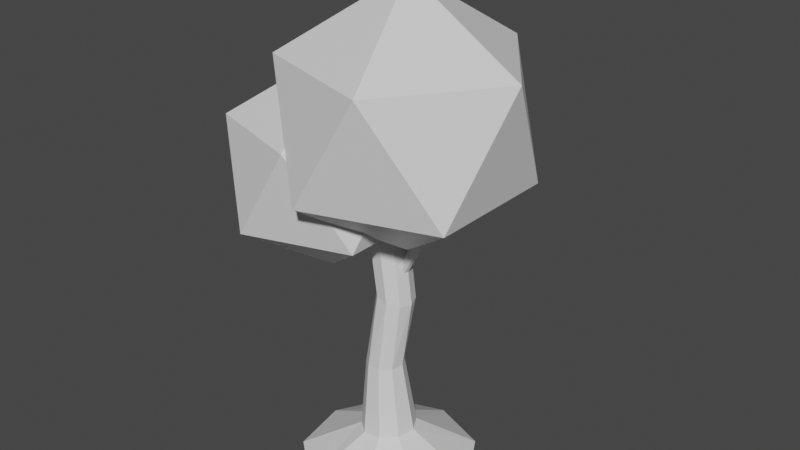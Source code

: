 # Source: tree.blend  (saved by Blender 2.93.21; exported with 4.5.12 LTS)
import bpy
from mathutils import Matrix  # noqa: F401  (used for matrix-valued properties, if any)

bpy.ops.wm.read_factory_settings(use_empty=True)
scene = bpy.context.scene
scene.name = 'Scene'

# ---- collections
col_collection = bpy.data.collections.new('Collection'); scene.collection.children.link(col_collection)

# ---- materials (node trees are filled in below, after node groups)
mat_trunk = bpy.data.materials.new('Trunk')
mat_trunk.use_transparent_shadow = False
mat_leaves = bpy.data.materials.new('Leaves')
mat_leaves.use_transparent_shadow = False

# ---- material node trees
mat_trunk.use_nodes = True; mat_trunk.node_tree.nodes.clear()
_N = mat_trunk.node_tree.nodes; _L = mat_trunk.node_tree.links
n0 = _N.new('ShaderNodeBsdfPrincipled'); n0.name = 'Principled BSDF'; n0.location = (10, 300)
n0.distribution = 'GGX'
n0.subsurface_method = 'BURLEY'
n0.inputs[3].default_value = 1.45
n0.inputs[27].default_value = (0.0, 0.0, 0.0, 1.0)
n0.inputs[28].default_value = 1.0
n1 = _N.new('ShaderNodeOutputMaterial'); n1.name = 'Material Output'; n1.location = (300, 300)
_L.new(n0.outputs[0], n1.inputs[0])
n1.is_active_output = True
mat_leaves.use_nodes = True; mat_leaves.node_tree.nodes.clear()
_N = mat_leaves.node_tree.nodes; _L = mat_leaves.node_tree.links
n0 = _N.new('ShaderNodeBsdfPrincipled'); n0.name = 'Principled BSDF'; n0.location = (10, 300)
n0.distribution = 'GGX'
n0.subsurface_method = 'BURLEY'
n0.inputs[3].default_value = 1.45
n0.inputs[27].default_value = (0.0, 0.0, 0.0, 1.0)
n0.inputs[28].default_value = 1.0
n1 = _N.new('ShaderNodeOutputMaterial'); n1.name = 'Material Output'; n1.location = (300, 300)
_L.new(n0.outputs[0], n1.inputs[0])
n1.is_active_output = True

# ---- world
world_world = bpy.data.worlds.new('World'); scene.world = world_world
world_world.use_nodes = True; world_world.node_tree.nodes.clear()
_N = world_world.node_tree.nodes; _L = world_world.node_tree.links
n0 = _N.new('ShaderNodeOutputWorld'); n0.name = 'World Output'; n0.location = (300, 300)
n1 = _N.new('ShaderNodeBackground'); n1.name = 'Background'; n1.location = (10, 300)
n1.inputs[0].default_value = (0.05088, 0.05088, 0.05088, 1.0)
_L.new(n1.outputs[0], n0.inputs[0])
n0.is_active_output = True
world_world.color = (0.05088, 0.05088, 0.05088)
world_world.use_sun_shadow = False
world_world.sun_shadow_jitter_overblur = 0.0

# ---- meshes
me_cylinder = bpy.data.meshes.new('Cylinder')
me_cylinder.from_pydata([(-0.006123, 2.463, -0.5591), (-0.006123, 0.7726, 0.4244), (1.577, 1.887, -0.5591), (0.4883, 0.5919, 0.4714), (2.42, 0.4278, -0.5591), (0.7514, 0.1342, 0.4963), (2.127, -1.232, -0.5591), (0.66, -0.3863, 0.4876), (0.8364, -2.315, -0.5591), (0.2569, -0.726, 0.4494), (-0.8486, -2.315, -0.5591), (-0.2692, -0.726, 0.3995), (-2.139, -1.232, -0.5591), (-0.6722, -0.3863, 0.3612), (-2.432, 0.4278, -0.5591), (-0.7636, 0.1342, 0.3525), (-1.59, 1.887, -0.5591), (-0.5005, 0.5919, 0.3775), (-0.121, 0.5252, 2.415), (0.2151, 0.4023, 2.447), (0.3939, 0.0912, 2.464), (0.3318, -0.2626, 2.458), (0.0578, -0.4935, 2.432), (-0.2999, -0.4935, 2.398), (-0.5739, -0.2626, 2.372), (-0.636, 0.0912, 2.366), (-0.4571, 0.4023, 2.383), (0.1781, 0.6933, 4.462), (0.4864, 0.5238, 4.389), (0.617, 0.1903, 4.361), (0.5089, -0.1511, 4.39), (0.2126, -0.3406, 4.464), (-0.1332, -0.2895, 4.546), (-0.3668, -0.02187, 4.6), (-0.3788, 0.3372, 4.599), (-0.1636, 0.6197, 4.545), (-0.1347, 0.7095, 6.648), (0.1709, 0.54, 6.732), (0.2991, 0.2065, 6.77), (0.1901, -0.1349, 6.744), (-0.1052, -0.3244, 6.666), (-0.4486, -0.2733, 6.574), (-0.6794, -0.005664, 6.51), (-0.6896, 0.3534, 6.503), (-0.4745, 0.6359, 6.558), (0.2889, 0.3358, 5.16), (0.3402, 0.2847, 5.079), (0.3625, 0.1842, 5.046), (0.3453, 0.08133, 5.075), (0.2967, 0.02423, 5.153), (0.2394, 0.0396, 5.243), (0.2002, 0.1203, 5.304), (0.1975, 0.2285, 5.306), (0.2325, 0.3136, 5.249), (1.062, 0.3407, 6.587), (1.145, 0.2896, 6.54), (1.181, 0.1891, 6.522), (1.152, 0.08622, 6.539), (1.072, 0.02911, 6.584), (0.9781, 0.04448, 6.636), (0.9147, 0.1251, 6.671), (0.9112, 0.2334, 6.672), (0.9692, 0.3185, 6.638), (-0.3533, 0.2117, 5.139), (-0.2681, 0.2605, 5.094), (-0.1628, 0.2778, 5.112), (-0.08671, 0.2556, 5.186), (-0.0754, 0.2042, 5.28), (-0.1342, 0.1477, 5.352), (-0.2355, 0.1125, 5.366), (-0.3321, 0.1151, 5.317), (-0.3786, 0.1543, 5.228), (-0.9977, 0.9837, 6.413), (-0.9273, 1.065, 6.398), (-0.8284, 1.095, 6.43), (-0.7473, 1.061, 6.493), (-0.7219, 0.9785, 6.558), (-0.7641, 0.8857, 6.594), (-0.8542, 0.8264, 6.585), (-0.95, 0.8282, 6.535), (-1.007, 0.8903, 6.467), (-0.05253, -0.2203, 6.13), (-0.1342, -0.1659, 6.084), (-0.1967, -0.07938, 6.102), (-0.2108, -0.001354, 6.176), (-0.1699, 0.03171, 6.271), (-0.09309, 0.004332, 6.342), (-0.01637, -0.07067, 6.356), (0.02438, -0.1582, 6.307), (0.0101, -0.2173, 6.218), (-0.4556, -1.142, 7.403), (-0.5595, -1.115, 7.389), (-0.6311, -1.04, 7.42), (-0.6369, -0.9521, 7.483), (-0.5742, -0.8925, 7.548), (-0.4723, -0.8888, 7.585), (-0.379, -0.9429, 7.576), (-0.3378, -1.029, 7.525), (-0.3681, -1.108, 7.457), (-0.5462, 1.897, 5.646), (1.517, 0.3975, 7.222), (-1.334, -0.5291, 7.222), (-3.097, 1.897, 7.222), (-1.334, 4.322, 7.222), (1.517, 3.396, 7.222), (0.242, -0.5291, 9.773), (-2.61, 0.3975, 9.773), (-2.61, 3.396, 9.773), (0.242, 4.322, 9.773), (2.004, 1.897, 9.773), (-0.5462, 1.897, 11.35), (-1.549, -0.399, 5.059), (0.5143, -1.898, 6.636), (-2.337, -2.825, 6.636), (-4.1, -0.399, 6.636), (-2.337, 2.027, 6.636), (0.5143, 1.1, 6.636), (-0.761, -2.825, 9.186), (-3.613, -1.898, 9.186), (-3.613, 1.1, 9.186), (-0.761, 2.027, 9.186), (1.001, -0.399, 9.186), (-1.549, -0.399, 10.76), (0.791, -0.1945, 6.181), (3.293, -2.012, 8.092), (-0.1645, -3.135, 8.092), (-2.301, -0.1945, 8.092), (-0.1645, 2.746, 8.092), (3.293, 1.623, 8.092), (1.747, -3.135, 11.18), (-1.711, -2.012, 11.18), (-1.711, 1.623, 11.18), (1.747, 2.746, 11.18), (3.883, -0.1945, 11.18), (0.791, -0.1945, 13.1)], [], [(0, 1, 3, 2), (2, 3, 5, 4), (4, 5, 7, 6), (6, 7, 9, 8), (8, 9, 11, 10), (10, 11, 13, 12), (12, 13, 15, 14), (9, 7, 21, 22), (14, 15, 17, 16), (16, 17, 1, 0), (0, 2, 4, 6, 8, 10, 12, 14, 16), (20, 19, 28, 29), (3, 1, 18, 19), (7, 5, 20, 21), (5, 3, 19, 20), (1, 17, 26, 18), (17, 15, 25, 26), (15, 13, 24, 25), (13, 11, 23, 24), (11, 9, 22, 23), (28, 27, 36, 37), (18, 26, 35, 27), (24, 23, 32, 33), (21, 20, 29, 30), (25, 24, 33, 34), (22, 21, 30, 31), (19, 18, 27, 28), (26, 25, 34, 35), (23, 22, 31, 32), (37, 36, 44, 43, 42, 41, 40, 39, 38), (35, 34, 43, 44), (32, 31, 40, 41), (29, 28, 37, 38), (27, 35, 44, 36), (33, 32, 41, 42), (30, 29, 38, 39), (34, 33, 42, 43), (31, 30, 39, 40), (46, 45, 54, 55), (55, 54, 62, 61, 60, 59, 58, 57, 56), (53, 52, 61, 62), (50, 49, 58, 59), (47, 46, 55, 56), (45, 53, 62, 54), (51, 50, 59, 60), (48, 47, 56, 57), (52, 51, 60, 61), (49, 48, 57, 58), (64, 63, 72, 73), (73, 72, 80, 79, 78, 77, 76, 75, 74), (71, 70, 79, 80), (68, 67, 76, 77), (65, 64, 73, 74), (63, 71, 80, 72), (69, 68, 77, 78), (66, 65, 74, 75), (70, 69, 78, 79), (67, 66, 75, 76), (82, 81, 90, 91), (91, 90, 98, 97, 96, 95, 94, 93, 92), (89, 88, 97, 98), (86, 85, 94, 95), (83, 82, 91, 92), (81, 89, 98, 90), (87, 86, 95, 96), (84, 83, 92, 93), (88, 87, 96, 97), (85, 84, 93, 94), (99, 100, 101), (100, 99, 104), (99, 101, 102), (99, 102, 103), (99, 103, 104), (100, 104, 109), (101, 100, 105), (102, 101, 106), (103, 102, 107), (104, 103, 108), (100, 109, 105), (101, 105, 106), (102, 106, 107), (103, 107, 108), (104, 108, 109), (105, 109, 110), (106, 105, 110), (107, 106, 110), (108, 107, 110), (109, 108, 110), (111, 112, 113), (112, 111, 116), (111, 113, 114), (111, 114, 115), (111, 115, 116), (112, 116, 121), (113, 112, 117), (114, 113, 118), (115, 114, 119), (116, 115, 120), (112, 121, 117), (113, 117, 118), (114, 118, 119), (115, 119, 120), (116, 120, 121), (117, 121, 122), (118, 117, 122), (119, 118, 122), (120, 119, 122), (121, 120, 122), (123, 124, 125), (124, 123, 128), (123, 125, 126), (123, 126, 127), (123, 127, 128), (124, 128, 133), (125, 124, 129), (126, 125, 130), (127, 126, 131), (128, 127, 132), (124, 133, 129), (125, 129, 130), (126, 130, 131), (127, 131, 132), (128, 132, 133), (129, 133, 134), (130, 129, 134), (131, 130, 134), (132, 131, 134), (133, 132, 134)])
me_cylinder.polygons.foreach_set('material_index', [0, 0, 0, 0, 0, 0, 0, 0, 0, 0, 0, 0, 0, 0, 0, 0, 0, 0, 0, 0, 0, 0, 0, 0, 0, 0, 0, 0, 0, 0, 0, 0, 0, 0, 0, 0, 0, 0, 0, 0, 0, 0, 0, 0, 0, 0, 0, 0, 0, 0, 0, 0, 0, 0, 0, 0, 0, 0, 0, 0, 0, 0, 0, 0, 0, 0, 0, 0, 1, 1, 1, 1, 1, 1, 1, 1, 1, 1, 1, 1, 1, 1, 1, 1, 1, 1, 1, 1, 1, 1, 1, 1, 1, 1, 1, 1, 1, 1, 1, 1, 1, 1, 1, 1, 1, 1, 1, 1, 1, 1, 1, 1, 1, 1, 1, 1, 1, 1, 1, 1, 1, 1, 1, 1, 1, 1, 1, 1])
_uv = me_cylinder.uv_layers.new(name='UVMap')
_uv.uv.foreach_set('vector', [1.0, 0.5, 1.0, 1.0, 0.8889, 1.0, 0.8889, 0.5, 0.8889, 0.5, 0.8889, 1.0, 0.7778, 1.0, 0.7778, 0.5, 0.7778, 0.5, 0.7778, 1.0, 0.6667, 1.0, 0.6667, 0.5, 0.6667, 0.5, 0.6667, 1.0, 0.5556, 1.0, 0.5556, 0.5, 0.5556, 0.5, 0.5556, 1.0, 0.4444, 1.0, 0.4444, 0.5, 0.4444, 0.5, 0.4444, 1.0, 0.3333, 1.0, 0.3333, 0.5, 0.3333, 0.5, 0.3333, 1.0, 0.2222, 1.0, 0.2222, 0.5, 0.5556, 1.0, 0.6667, 1.0, 0.6667, 1.0, 0.5556, 1.0, 0.2222, 0.5, 0.2222, 1.0, 0.1111, 1.0, 0.1111, 0.5, 0.1111, 0.5, 0.1111, 1.0, 4.47e-08, 1.0, 4.47e-08, 0.5, 0.75, 0.49, 0.9043, 0.4339, 0.9864, 0.2917, 0.9578, 0.13, 0.8321, 0.02447, 0.6679, 0.02447, 0.5422, 0.13, 0.5136, 0.2917, 0.5957, 0.4339, 0.7778, 1.0, 0.8889, 1.0, 0.8889, 1.0, 0.7778, 1.0, 0.8889, 1.0, 1.0, 1.0, 1.0, 1.0, 0.8889, 1.0, 0.6667, 1.0, 0.7778, 1.0, 0.7778, 1.0, 0.6667, 1.0, 0.7778, 1.0, 0.8889, 1.0, 0.8889, 1.0, 0.7778, 1.0, 4.47e-08, 1.0, 0.1111, 1.0, 0.1111, 1.0, 4.47e-08, 1.0, 0.1111, 1.0, 0.2222, 1.0, 0.2222, 1.0, 0.1111, 1.0, 0.2222, 1.0, 0.3333, 1.0, 0.3333, 1.0, 0.2222, 1.0, 0.3333, 1.0, 0.4444, 1.0, 0.4444, 1.0, 0.3333, 1.0, 0.4444, 1.0, 0.5556, 1.0, 0.5556, 1.0, 0.4444, 1.0, 0.8889, 1.0, 1.0, 1.0, 1.0, 1.0, 0.8889, 1.0, 4.47e-08, 1.0, 0.1111, 1.0, 0.1111, 1.0, 4.47e-08, 1.0, 0.3333, 1.0, 0.4444, 1.0, 0.4444, 1.0, 0.3333, 1.0, 0.6667, 1.0, 0.7778, 1.0, 0.7778, 1.0, 0.6667, 1.0, 0.2222, 1.0, 0.3333, 1.0, 0.3333, 1.0, 0.2222, 1.0, 0.5556, 1.0, 0.6667, 1.0, 0.6667, 1.0, 0.5556, 1.0, 0.8889, 1.0, 1.0, 1.0, 1.0, 1.0, 0.8889, 1.0, 0.1111, 1.0, 0.2222, 1.0, 0.2222, 1.0, 0.1111, 1.0, 0.4444, 1.0, 0.5556, 1.0, 0.5556, 1.0, 0.4444, 1.0, 0.4043, 0.4339, 0.25, 0.49, 0.09573, 0.4339, 0.01365, 0.2917, 0.04215, 0.13, 0.1679, 0.02447, 0.3321, 0.02447, 0.4578, 0.13, 0.4864, 0.2917, 0.1111, 1.0, 0.2222, 1.0, 0.2222, 1.0, 0.1111, 1.0, 0.4444, 1.0, 0.5556, 1.0, 0.5556, 1.0, 0.4444, 1.0, 0.7778, 1.0, 0.8889, 1.0, 0.8889, 1.0, 0.7778, 1.0, 4.47e-08, 1.0, 0.1111, 1.0, 0.1111, 1.0, 4.47e-08, 1.0, 0.3333, 1.0, 0.4444, 1.0, 0.4444, 1.0, 0.3333, 1.0, 0.6667, 1.0, 0.7778, 1.0, 0.7778, 1.0, 0.6667, 1.0, 0.2222, 1.0, 0.3333, 1.0, 0.3333, 1.0, 0.2222, 1.0, 0.5556, 1.0, 0.6667, 1.0, 0.6667, 1.0, 0.5556, 1.0, 0.8889, 1.0, 1.0, 1.0, 1.0, 1.0, 0.8889, 1.0, 0.4043, 0.4339, 0.25, 0.49, 0.09573, 0.4339, 0.01365, 0.2917, 0.04215, 0.13, 0.1679, 0.02447, 0.3321, 0.02447, 0.4578, 0.13, 0.4864, 0.2917, 0.1111, 1.0, 0.2222, 1.0, 0.2222, 1.0, 0.1111, 1.0, 0.4444, 1.0, 0.5556, 1.0, 0.5556, 1.0, 0.4444, 1.0, 0.7778, 1.0, 0.8889, 1.0, 0.8889, 1.0, 0.7778, 1.0, 4.47e-08, 1.0, 0.1111, 1.0, 0.1111, 1.0, 4.47e-08, 1.0, 0.3333, 1.0, 0.4444, 1.0, 0.4444, 1.0, 0.3333, 1.0, 0.6667, 1.0, 0.7778, 1.0, 0.7778, 1.0, 0.6667, 1.0, 0.2222, 1.0, 0.3333, 1.0, 0.3333, 1.0, 0.2222, 1.0, 0.5556, 1.0, 0.6667, 1.0, 0.6667, 1.0, 0.5556, 1.0, 0.8889, 1.0, 1.0, 1.0, 1.0, 1.0, 0.8889, 1.0, 0.4043, 0.4339, 0.25, 0.49, 0.09573, 0.4339, 0.01365, 0.2917, 0.04215, 0.13, 0.1679, 0.02447, 0.3321, 0.02447, 0.4578, 0.13, 0.4864, 0.2917, 0.1111, 1.0, 0.2222, 1.0, 0.2222, 1.0, 0.1111, 1.0, 0.4444, 1.0, 0.5556, 1.0, 0.5556, 1.0, 0.4444, 1.0, 0.7778, 1.0, 0.8889, 1.0, 0.8889, 1.0, 0.7778, 1.0, 4.47e-08, 1.0, 0.1111, 1.0, 0.1111, 1.0, 4.47e-08, 1.0, 0.3333, 1.0, 0.4444, 1.0, 0.4444, 1.0, 0.3333, 1.0, 0.6667, 1.0, 0.7778, 1.0, 0.7778, 1.0, 0.6667, 1.0, 0.2222, 1.0, 0.3333, 1.0, 0.3333, 1.0, 0.2222, 1.0, 0.5556, 1.0, 0.6667, 1.0, 0.6667, 1.0, 0.5556, 1.0, 0.8889, 1.0, 1.0, 1.0, 1.0, 1.0, 0.8889, 1.0, 0.4043, 0.4339, 0.25, 0.49, 0.09573, 0.4339, 0.01365, 0.2917, 0.04215, 0.13, 0.1679, 0.02447, 0.3321, 0.02447, 0.4578, 0.13, 0.4864, 0.2917, 0.1111, 1.0, 0.2222, 1.0, 0.2222, 1.0, 0.1111, 1.0, 0.4444, 1.0, 0.5556, 1.0, 0.5556, 1.0, 0.4444, 1.0, 0.7778, 1.0, 0.8889, 1.0, 0.8889, 1.0, 0.7778, 1.0, 4.47e-08, 1.0, 0.1111, 1.0, 0.1111, 1.0, 4.47e-08, 1.0, 0.3333, 1.0, 0.4444, 1.0, 0.4444, 1.0, 0.3333, 1.0, 0.6667, 1.0, 0.7778, 1.0, 0.7778, 1.0, 0.6667, 1.0, 0.2222, 1.0, 0.3333, 1.0, 0.3333, 1.0, 0.2222, 1.0, 0.5556, 1.0, 0.6667, 1.0, 0.6667, 1.0, 0.5556, 1.0, 0.1818, 0.0, 0.2727, 0.1575, 0.09091, 0.1575, 0.2727, 0.1575, 0.3636, 0.0, 0.4545, 0.1575, 0.9091, 0.0, 1.0, 0.1575, 0.8182, 0.1575, 0.7273, 0.0, 0.8182, 0.1575, 0.6364, 0.1575, 0.5455, 0.0, 0.6364, 0.1575, 0.4545, 0.1575, 0.2727, 0.1575, 0.4545, 0.1575, 0.3636, 0.3149, 0.09091, 0.1575, 0.2727, 0.1575, 0.1818, 0.3149, 0.8182, 0.1575, 1.0, 0.1575, 0.9091, 0.3149, 0.6364, 0.1575, 0.8182, 0.1575, 0.7273, 0.3149, 0.4545, 0.1575, 0.6364, 0.1575, 0.5455, 0.3149, 0.2727, 0.1575, 0.3636, 0.3149, 0.1818, 0.3149, 0.09091, 0.1575, 0.1818, 0.3149, 0.0, 0.3149, 0.8182, 0.1575, 0.9091, 0.3149, 0.7273, 0.3149, 0.6364, 0.1575, 0.7273, 0.3149, 0.5455, 0.3149, 0.4545, 0.1575, 0.5455, 0.3149, 0.3636, 0.3149, 0.1818, 0.3149, 0.3636, 0.3149, 0.2727, 0.4724, 0.0, 0.3149, 0.1818, 0.3149, 0.09091, 0.4724, 0.7273, 0.3149, 0.9091, 0.3149, 0.8182, 0.4724, 0.5455, 0.3149, 0.7273, 0.3149, 0.6364, 0.4724, 0.3636, 0.3149, 0.5455, 0.3149, 0.4545, 0.4724, 0.1818, 0.0, 0.2727, 0.1575, 0.09091, 0.1575, 0.2727, 0.1575, 0.3636, 0.0, 0.4545, 0.1575, 0.9091, 0.0, 1.0, 0.1575, 0.8182, 0.1575, 0.7273, 0.0, 0.8182, 0.1575, 0.6364, 0.1575, 0.5455, 0.0, 0.6364, 0.1575, 0.4545, 0.1575, 0.2727, 0.1575, 0.4545, 0.1575, 0.3636, 0.3149, 0.09091, 0.1575, 0.2727, 0.1575, 0.1818, 0.3149, 0.8182, 0.1575, 1.0, 0.1575, 0.9091, 0.3149, 0.6364, 0.1575, 0.8182, 0.1575, 0.7273, 0.3149, 0.4545, 0.1575, 0.6364, 0.1575, 0.5455, 0.3149, 0.2727, 0.1575, 0.3636, 0.3149, 0.1818, 0.3149, 0.09091, 0.1575, 0.1818, 0.3149, 0.0, 0.3149, 0.8182, 0.1575, 0.9091, 0.3149, 0.7273, 0.3149, 0.6364, 0.1575, 0.7273, 0.3149, 0.5455, 0.3149, 0.4545, 0.1575, 0.5455, 0.3149, 0.3636, 0.3149, 0.1818, 0.3149, 0.3636, 0.3149, 0.2727, 0.4724, 0.0, 0.3149, 0.1818, 0.3149, 0.09091, 0.4724, 0.7273, 0.3149, 0.9091, 0.3149, 0.8182, 0.4724, 0.5455, 0.3149, 0.7273, 0.3149, 0.6364, 0.4724, 0.3636, 0.3149, 0.5455, 0.3149, 0.4545, 0.4724, 0.1818, 0.0, 0.2727, 0.1575, 0.09091, 0.1575, 0.2727, 0.1575, 0.3636, 0.0, 0.4545, 0.1575, 0.9091, 0.0, 1.0, 0.1575, 0.8182, 0.1575, 0.7273, 0.0, 0.8182, 0.1575, 0.6364, 0.1575, 0.5455, 0.0, 0.6364, 0.1575, 0.4545, 0.1575, 0.2727, 0.1575, 0.4545, 0.1575, 0.3636, 0.3149, 0.09091, 0.1575, 0.2727, 0.1575, 0.1818, 0.3149, 0.8182, 0.1575, 1.0, 0.1575, 0.9091, 0.3149, 0.6364, 0.1575, 0.8182, 0.1575, 0.7273, 0.3149, 0.4545, 0.1575, 0.6364, 0.1575, 0.5455, 0.3149, 0.2727, 0.1575, 0.3636, 0.3149, 0.1818, 0.3149, 0.09091, 0.1575, 0.1818, 0.3149, 0.0, 0.3149, 0.8182, 0.1575, 0.9091, 0.3149, 0.7273, 0.3149, 0.6364, 0.1575, 0.7273, 0.3149, 0.5455, 0.3149, 0.4545, 0.1575, 0.5455, 0.3149, 0.3636, 0.3149, 0.1818, 0.3149, 0.3636, 0.3149, 0.2727, 0.4724, 0.0, 0.3149, 0.1818, 0.3149, 0.09091, 0.4724, 0.7273, 0.3149, 0.9091, 0.3149, 0.8182, 0.4724, 0.5455, 0.3149, 0.7273, 0.3149, 0.6364, 0.4724, 0.3636, 0.3149, 0.5455, 0.3149, 0.4545, 0.4724])
me_cylinder.materials.append(mat_trunk)
me_cylinder.materials.append(mat_leaves)
me_cylinder.use_remesh_fix_poles = True
me_cylinder.use_remesh_preserve_attributes = False
me_cylinder.update()

# ---- objects
ob_cylinder = bpy.data.objects.new('Cylinder', me_cylinder)

# ---- transforms, parenting, visibility, modifiers, constraints
ob_cylinder.location = (0.0, 0.0, 0.0)

# ---- collection membership
col_collection.objects.link(ob_cylinder)

# ---- scene / render settings (as saved in the file)
scene.frame_start = 1; scene.frame_end = 250; scene.frame_set(1)
scene.render.engine = 'BLENDER_EEVEE_NEXT'
scene.cycles.use_denoising = False
scene.cycles.samples = 128
scene.cycles.sampling_pattern = 'TABULATED_SOBOL'
scene.cycles.use_adaptive_sampling = False
scene.cycles.use_light_tree = False
scene.view_settings.view_transform = 'Filmic'
bpy.context.view_layer.update()

# ---- added for rendering (the .blend has no active camera and no usable light): camera, sun
cam_auto = bpy.data.cameras.new('AutoCamera')
cam_auto.lens = 50.0
cam_auto.sensor_width = 36.0
cam_auto.clip_end = 1000.0
ob_auto_camera = bpy.data.objects.new('AutoCamera', cam_auto)
scene.collection.objects.link(ob_auto_camera)
ob_auto_camera.location = (16.071, -18.8216, 19.2115)
ob_auto_camera.rotation_euler = (1.09748, -7.21219e-08, 0.694738)
scene.camera = ob_auto_camera
light_auto_sun = bpy.data.lights.new('AutoSun', 'SUN')
light_auto_sun.energy = 3.0
light_auto_sun.angle = 0.0523599
ob_auto_sun = bpy.data.objects.new('AutoSun', light_auto_sun)
scene.collection.objects.link(ob_auto_sun)
ob_auto_sun.rotation_euler = (0.872665, 0.174533, 0.523599)
bpy.context.view_layer.update()
